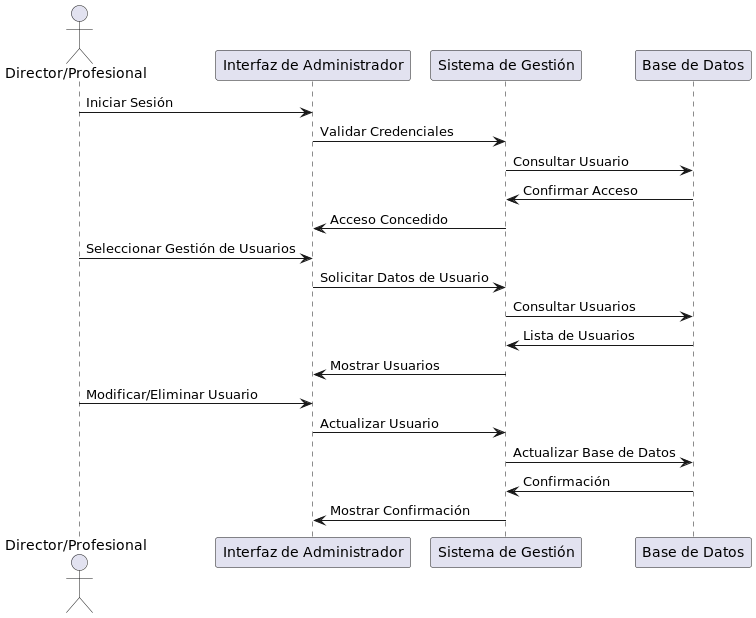

The diagram above was rendered by PlantUML. Its source (embedded in the PNG):
@startuml
actor "Director/Profesional" as D
participant "Interfaz de Administrador" as IA
participant "Sistema de Gestión" as SG
participant "Base de Datos" as BD

D -> IA: Iniciar Sesión
IA -> SG: Validar Credenciales
SG -> BD: Consultar Usuario
BD -> SG: Confirmar Acceso
SG -> IA: Acceso Concedido
D -> IA: Seleccionar Gestión de Usuarios
IA -> SG: Solicitar Datos de Usuario
SG -> BD: Consultar Usuarios
BD -> SG: Lista de Usuarios
SG -> IA: Mostrar Usuarios
D -> IA: Modificar/Eliminar Usuario
IA -> SG: Actualizar Usuario
SG -> BD: Actualizar Base de Datos
BD -> SG: Confirmación
SG -> IA: Mostrar Confirmación
@enduml